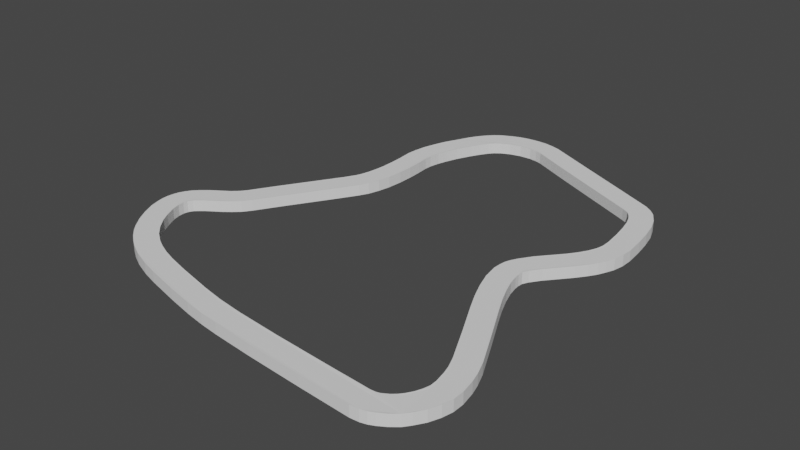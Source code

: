 # Source: barn_map.blend  (saved by Blender 3.1.7; exported with 4.5.12 LTS)
import bpy
from mathutils import Matrix  # noqa: F401  (used for matrix-valued properties, if any)

bpy.ops.wm.read_factory_settings(use_empty=True)
scene = bpy.context.scene
scene.name = 'Scene'

# ---- collections
col_collection = bpy.data.collections.new('Collection'); scene.collection.children.link(col_collection)

# ---- world
world_world = bpy.data.worlds.new('World'); scene.world = world_world
world_world.use_nodes = True; world_world.node_tree.nodes.clear()
_N = world_world.node_tree.nodes; _L = world_world.node_tree.links
n0 = _N.new('ShaderNodeOutputWorld'); n0.name = 'World Output'; n0.location = (300, 300)
n1 = _N.new('ShaderNodeBackground'); n1.name = 'Background'; n1.location = (10, 300)
n1.inputs[0].default_value = (0.05088, 0.05088, 0.05088, 1.0)
_L.new(n1.outputs[0], n0.inputs[0])
n0.is_active_output = True
world_world.color = (0.05088, 0.05088, 0.05088)
world_world.use_sun_shadow = False
world_world.sun_shadow_jitter_overblur = 0.0

# ---- meshes
me_plane = bpy.data.meshes.new('Plane')
me_plane.from_pydata([(-350.0, 198.7, -1.918e-05), (-325.2, 172.0, -0.01123), (-319.5, 184.8, -0.03327), (-377.3, 211.3, 0.0003064), (-357.6, 186.7, -2.115e-06), (-386.4, 199.4, -0.0007553), (-383.4, 213.1, -0.05848), (-382.4, 198.3, 6.773e-05), (-403.0, 213.1, -0.0002624), (-388.5, 213.9, 8.474e-08), (-393.3, 214.1, -0.0431), (-398.2, 213.8, -4.098e-08), (-391.3, 200.1, -0.0008663), (-386.0, 201.1, -0.07879), (-418.6, 207.0, 0.002001), (-407.8, 211.9, -1.167e-07), (-412.4, 210.2, -0.03924), (-405.5, 197.9, -0.000912), (-398.4, 199.7, -0.0007295), (-403.4, 200.0, -0.07878), (-429.7, 195.7, -0.0002014), (-416.8, 189.8, 0.0001495), (-436.7, 183.2, -0.1236), (-422.6, 204.0, -1.334e-07), (-426.3, 200.4, -0.03461), (-414.3, 192.7, -0.001146), (-411.1, 195.2, 1.155e-05), (-433.1, 190.2, 0.0002915), (-420.0, 184.8, -5.902e-05), (-440.8, 174.0, 0.000227), (-427.5, 169.6, 0.0003689), (-423.4, 178.5, -0.0003713), (-432.0, 155.9, -0.0006046), (-443.5, 166.3, -6.716e-05), (-445.8, 158.3, 0.0001595), (-430.0, 162.6, -3.596e-05), (-427.6, 173.5, -0.07876), (-446.7, 135.6, 0.0001409), (-447.1, 150.7, -0.05079), (-447.4, 144.2, 0.001033), (-433.4, 144.6, 0.0001871), (-433.2, 149.3, -0.0002164), (-432.4, 127.9, -1.929e-05), (-446.4, 127.6, -7.653e-05), (-432.8, 136.8, 0.0002484), (-434.8, 147.7, -0.07882), (-447.0, 112.7, 0.0), (-445.1, 121.3, -0.07887), (-446.5, 119.1, -0.0003005), (-432.5, 118.4, -0.0002315), (-447.9, 106.7, -0.0001866), (-449.2, 101.4, -0.0004115), (-434.8, 100.9, 6.24e-05), (-433.4, 108.6, -0.05557), (-439.8, 88.15, 7.037e-05), (-450.5, 97.85, 0.0001217), (-454.4, 90.82, -7.611e-05), (-437.0, 93.86, -0.05397), (-477.0, 54.8, 6.988e-05), (-447.3, 75.82, -1.296e-06), (-448.3, 98.65, -0.07874), (-485.8, 40.23, -0.0001323), (-464.8, 47.96, 7.557e-05), (-482.2, 23.42, 0.0002259), (-488.5, 36.73, 0.0001318), (-492.5, 32.99, -0.0003717), (-477.9, 27.51, -0.05145), (-474.2, 32.46, -4.866e-05), (-495.1, 14.31, 6.043e-05), (-503.3, 25.67, 7.633e-05), (-486.6, 20.02, 8.058e-05), (-487.7, 35.24, -0.07881), (-515.0, 11.74, 8.89e-08), (-501.8, 7.19, -0.0007762), (-511.2, 18.52, -1.334e-07), (-513.3, 15.28, -8.89e-08), (-500.2, 9.86, 1.334e-07), (-498.2, 11.79, -4.695e-05), (-507.9, 22.0, -0.04588), (-502.1, 0.7021, -0.0008916), (-503.5, 1.607, -0.07881), (-516.0, 7.85, -0.03867), (-516.3, 4.044, 0.0), (-516.1, 0.3474, 7.112e-07), (-515.5, -3.291, -0.03562), (-502.3, 4.545, -0.001102), (-501.8, 10.57, -0.07782), (-505.6, -24.75, -0.03779), (-513.7, -9.514, 0.0), (-509.8, -17.73, 7.205e-06), (-497.3, -11.35, -1.778e-07), (-500.6, -4.485, 7.328e-05), (-500.4, -31.61, 2.334e-06), (-494.0, -16.99, -0.0007429), (-498.7, -11.61, -0.07879), (-486.6, -44.06, 3.253e-06), (-482.4, -29.78, -0.0004049), (-496.3, -36.09, 5.873e-06), (-491.6, -40.29, -0.04557), (-488.6, -23.82, 0.0003151), (-487.7, -26.82, -0.07883), (-470.0, -37.52, -6.454e-05), (-481.4, -47.34, -0.04297), (-473.5, -51.41, -0.06193), (-475.3, -34.69, -0.0005554), (-462.5, -55.67, 0.0002236), (-463.0, -40.59, 3.731e-05), (-452.0, -58.79, 0.0002059), (-454.3, -43.55, 0.0003226), (-430.8, -64.12, -0.0001045), (-466.1, -41.4, -0.07866), (-414.1, -67.87, 0.0003201), (-440.6, -47.29, 4.527e-05), (-417.6, -52.8, 2.637e-05), (-389.6, -71.67, 1.93e-05), (-403.9, -55.53, 1.74e-05), (-363.9, -74.21, -7.768e-05), (-387.9, -57.77, 6.35e-06), (-329.2, -76.99, 1.226e-05), (-359.7, -60.54, -9.782e-05), (-401.6, -70.05, -0.06077), (-296.4, -79.31, 0.0001332), (-322.6, -63.43, 1.506e-05), (-396.8, -58.58, -0.07885), (-291.1, -78.85, -0.06143), (-293.6, -65.08, 0.0), (-296.5, -65.28, -0.0001766), (-275.2, -69.85, -0.1812), (-285.4, -60.23, 0.0), (-287.3, -77.89, -0.03217), (-283.9, -76.36, 0.0), (-279.4, -73.57, 1.006e-05), (-287.8, -62.31, -0.00105), (-291.5, -64.51, -0.000795), (-265.9, -53.96, -0.0001809), (-272.1, -66.16, -0.0002248), (-268.5, -60.47, -0.03856), (-281.0, -54.07, 1.703e-05), (-283.3, -57.74, -0.000663), (-283.8, -60.51, -0.07883), (-278.5, -41.94, -0.0001731), (-277.0, -47.98, -0.07827), (-264.5, -47.5, -0.03938), (-264.5, -40.62, 0.0004993), (-278.4, -46.13, -0.0004057), (-279.3, -49.88, -0.0007688), (-281.2, -29.66, -5.082e-05), (-266.1, -31.7, 8.66e-05), (-268.0, -25.21, -0.04835), (-279.8, -34.75, -0.000111), (-283.8, -23.12, -8.398e-05), (-271.2, -16.99, 5.096e-05), (-281.9, 4.771, 1.429e-05), (-280.1, -28.3, -0.07883), (-294.1, -2.109, -4.991e-05), (-291.3, 23.48, -9.042e-06), (-304.1, 17.65, -1.13e-05), (-300.0, 42.69, 0.0003533), (-296.3, 33.83, 4.971e-05), (-309.1, 28.09, 4.939e-05), (-302.6, 50.37, -0.0001424), (-313.1, 37.74, -0.05561), (-303.9, 62.45, -1.778e-07), (-317.4, 65.98, 1.778e-07), (-303.8, 56.22, -0.000314), (-304.1, 59.46, -0.0007335), (-318.0, 62.16, -0.05115), (-318.1, 57.45, 0.0008753), (-316.4, 47.8, -0.000285), (-301.5, 41.53, -0.07881), (-302.2, 66.07, -0.0005751), (-297.9, 72.13, -7.367e-05), (-316.1, 69.49, -7.112e-07), (-286.5, 85.49, 0.0004391), (-309.0, 80.75, 5.419e-05), (-305.2, 64.46, -0.07775), (-313.9, 73.78, -0.04651), (-281.8, 91.74, -2.424e-05), (-293.4, 99.63, 1.522e-05), (-297.3, 94.32, 0.0002389), (-273.2, 112.6, -0.0002043), (-278.9, 96.41, -0.0536), (-276.7, 100.9, 0.0001342), (-274.6, 106.1, -0.0369), (-288.0, 110.2, -8.89e-07), (-290.2, 105.0, -0.001013), (-291.1, 100.3, -0.07878), (-274.0, 131.4, -9.802e-05), (-287.0, 120.1, -0.0002729), (-285.6, 115.1, -0.07875), (-273.0, 119.8, -0.04263), (-287.1, 114.5, -7.673e-05), (-275.5, 141.9, 0.0001321), (-288.0, 130.6, 2.364e-05), (-277.6, 151.5, -0.04069), (-291.0, 147.3, -0.0001953), (-289.3, 139.5, 5.99e-06), (-288.0, 169.4, -0.05363), (-280.4, 159.0, -0.03142), (-284.4, 165.7, 0.001717), (-295.8, 157.5, -8.89e-07), (-294.2, 155.1, -0.0008392), (-292.7, 152.2, -5.334e-07), (-289.5, 148.6, -0.0785), (-292.6, 172.5, 0.0002036), (-297.3, 159.0, -0.0007076), (-327.5, 188.5, -0.02754), (-333.3, 175.7, -0.00786), (-301.2, 161.1, 5.808e-06), (-297.0, 160.5, -0.07883), (-357.6, 186.7, -6.959), (-325.2, 172.0, -6.971), (-350.0, 198.7, -6.959), (-319.5, 184.8, -6.993), (-383.4, 213.1, -7.018), (-386.0, 201.1, -7.038), (-377.3, 211.3, -6.959), (-382.4, 198.3, -6.959), (-386.4, 199.4, -6.96), (-398.2, 213.8, -6.959), (-403.0, 213.1, -6.96), (-391.3, 200.1, -6.96), (-393.3, 214.1, -7.002), (-388.5, 213.9, -6.959), (-398.4, 199.7, -6.96), (-403.4, 200.0, -7.038), (-407.8, 211.9, -6.959), (-412.4, 210.2, -6.999), (-411.1, 195.2, -6.959), (-405.5, 197.9, -6.96), (-436.7, 183.2, -7.083), (-426.3, 200.4, -6.994), (-429.7, 195.7, -6.96), (-416.8, 189.8, -6.959), (-418.6, 207.0, -6.957), (-422.6, 204.0, -6.959), (-414.3, 192.7, -6.96), (-420.0, 184.8, -6.959), (-427.6, 173.5, -7.038), (-433.1, 190.2, -6.959), (-423.4, 178.5, -6.96), (-440.8, 174.0, -6.959), (-430.0, 162.6, -6.959), (-427.5, 169.6, -6.959), (-434.8, 147.7, -7.038), (-432.0, 155.9, -6.96), (-443.5, 166.3, -6.959), (-445.8, 158.3, -6.959), (-447.1, 150.7, -7.01), (-447.4, 144.2, -6.958), (-446.7, 135.6, -6.959), (-433.2, 149.3, -6.96), (-432.8, 136.8, -6.959), (-433.4, 144.6, -6.959), (-433.4, 108.6, -7.015), (-432.4, 127.9, -6.959), (-446.4, 127.6, -6.959), (-445.1, 121.3, -7.038), (-446.5, 119.1, -6.96), (-447.0, 112.7, -6.959), (-432.5, 118.4, -6.96), (-448.3, 98.65, -7.038), (-447.9, 106.7, -6.96), (-449.2, 101.4, -6.96), (-437.0, 93.86, -7.013), (-434.8, 100.9, -6.959), (-450.5, 97.85, -6.959), (-454.4, 90.82, -6.959), (-439.8, 88.15, -6.959), (-447.3, 75.82, -6.959), (-477.0, 54.8, -6.959), (-464.8, 47.96, -6.959), (-487.7, 35.24, -7.038), (-477.9, 27.51, -7.011), (-485.8, 40.23, -6.959), (-474.2, 32.46, -6.959), (-482.2, 23.42, -6.959), (-488.5, 36.73, -6.959), (-492.5, 32.99, -6.96), (-501.8, 10.57, -7.037), (-495.1, 14.31, -6.959), (-486.6, 20.02, -6.959), (-503.3, 25.67, -6.959), (-507.9, 22.0, -7.005), (-513.3, 15.28, -6.959), (-515.0, 11.74, -6.959), (-498.2, 11.79, -6.959), (-511.2, 18.52, -6.959), (-501.8, 7.19, -6.96), (-500.2, 9.86, -6.959), (-516.0, 7.85, -6.998), (-503.5, 1.607, -7.038), (-502.1, 0.7021, -6.96), (-502.3, 4.545, -6.96), (-515.5, -3.291, -6.995), (-516.3, 4.044, -6.959), (-516.1, 0.3474, -6.959), (-509.8, -17.73, -6.959), (-505.6, -24.75, -6.997), (-500.6, -4.485, -6.959), (-498.7, -11.61, -7.038), (-513.7, -9.514, -6.959), (-494.0, -16.99, -6.96), (-497.3, -11.35, -6.959), (-500.4, -31.61, -6.959), (-488.6, -23.82, -6.959), (-491.6, -40.29, -7.005), (-487.7, -26.82, -7.038), (-486.6, -44.06, -6.959), (-481.4, -47.34, -7.002), (-496.3, -36.09, -6.959), (-482.4, -29.78, -6.96), (-466.1, -41.4, -7.038), (-470.0, -37.52, -6.959), (-475.3, -34.69, -6.96), (-473.5, -51.41, -7.021), (-463.0, -40.59, -6.959), (-454.3, -43.55, -6.959), (-462.5, -55.67, -6.959), (-452.0, -58.79, -6.959), (-440.6, -47.29, -6.959), (-430.8, -64.12, -6.959), (-401.6, -70.05, -7.02), (-396.8, -58.58, -7.038), (-414.1, -67.87, -6.959), (-417.6, -52.8, -6.959), (-403.9, -55.53, -6.959), (-387.9, -57.77, -6.959), (-389.6, -71.67, -6.959), (-363.9, -74.21, -6.959), (-359.7, -60.54, -6.959), (-329.2, -76.99, -6.959), (-322.6, -63.43, -6.959), (-291.1, -78.85, -7.021), (-296.4, -79.31, -6.959), (-296.5, -65.28, -6.96), (-275.2, -69.85, -7.141), (-293.6, -65.08, -6.959), (-291.5, -64.51, -6.96), (-287.3, -77.89, -6.992), (-283.9, -76.36, -6.959), (-279.4, -73.57, -6.959), (-285.4, -60.23, -6.959), (-287.8, -62.31, -6.96), (-283.8, -60.51, -7.038), (-283.3, -57.74, -6.96), (-272.1, -66.16, -6.96), (-268.5, -60.47, -6.998), (-279.3, -49.88, -6.96), (-281.0, -54.07, -6.959), (-277.0, -47.98, -7.038), (-278.5, -41.94, -6.96), (-264.5, -47.5, -6.999), (-265.9, -53.96, -6.96), (-264.5, -40.62, -6.959), (-278.4, -46.13, -6.96), (-279.8, -34.75, -6.959), (-268.0, -25.21, -7.008), (-280.1, -28.3, -7.038), (-266.1, -31.7, -6.959), (-281.2, -29.66, -6.959), (-283.8, -23.12, -6.959), (-271.2, -16.99, -6.959), (-294.1, -2.109, -6.959), (-281.9, 4.771, -6.959), (-301.5, 41.53, -7.038), (-313.1, 37.74, -7.015), (-291.3, 23.48, -6.959), (-304.1, 17.65, -6.959), (-296.3, 33.83, -6.959), (-300.0, 42.69, -6.959), (-309.1, 28.09, -6.959), (-302.6, 50.37, -6.959), (-304.1, 59.46, -6.96), (-303.9, 62.45, -6.959), (-303.8, 56.22, -6.96), (-317.4, 65.98, -6.959), (-318.0, 62.16, -7.01), (-318.1, 57.45, -6.958), (-316.4, 47.8, -6.96), (-305.2, 64.46, -7.037), (-316.1, 69.49, -6.959), (-302.2, 66.07, -6.96), (-297.9, 72.13, -6.959), (-313.9, 73.78, -7.006), (-286.5, 85.49, -6.959), (-297.3, 94.32, -6.959), (-309.0, 80.75, -6.959), (-278.9, 96.41, -7.013), (-291.1, 100.3, -7.038), (-281.8, 91.74, -6.959), (-290.2, 105.0, -6.96), (-293.4, 99.63, -6.959), (-274.6, 106.1, -6.996), (-273.2, 112.6, -6.96), (-276.7, 100.9, -6.959), (-287.1, 114.5, -6.959), (-288.0, 110.2, -6.959), (-273.0, 119.8, -7.002), (-285.6, 115.1, -7.038), (-274.0, 131.4, -6.959), (-287.0, 120.1, -6.96), (-288.0, 130.6, -6.959), (-289.5, 148.6, -7.038), (-275.5, 141.9, -6.959), (-289.3, 139.5, -6.959), (-277.6, 151.5, -7.0), (-291.0, 147.3, -6.96), (-292.7, 152.2, -6.959), (-280.4, 159.0, -6.991), (-297.3, 159.0, -6.96), (-295.8, 157.5, -6.959), (-294.2, 155.1, -6.96), (-288.0, 169.4, -7.013), (-297.0, 160.5, -7.038), (-284.4, 165.7, -6.958), (-292.6, 172.5, -6.959), (-301.2, 161.1, -6.959), (-327.5, 188.5, -6.987), (-333.3, 175.7, -6.967)], [], [(6, 13, 2), (3, 6, 0), (8, 10, 11), (10, 19, 13), (13, 12, 5), (16, 22, 19), (19, 17, 18), (24, 22, 16), (22, 21, 25), (36, 30, 31), (38, 36, 22), (45, 32, 36), (37, 38, 39), (45, 41, 32), (45, 40, 41), (53, 44, 45), (53, 42, 44), (46, 47, 48), (53, 49, 42), (60, 57, 53), (55, 60, 51), (57, 59, 54), (71, 66, 57), (56, 71, 60), (61, 71, 58), (64, 71, 61), (66, 70, 63), (75, 78, 74), (86, 77, 68), (86, 76, 77), (84, 80, 81), (80, 85, 86), (84, 94, 80), (87, 94, 84), (94, 90, 91), (87, 100, 94), (100, 99, 93), (102, 110, 100), (102, 100, 98), (110, 101, 104), (110, 108, 106), (103, 110, 102), (110, 106, 101), (120, 110, 103), (123, 112, 110), (116, 120, 114), (123, 122, 119), (118, 124, 120), (127, 126, 122), (127, 122, 123), (127, 125, 126), (139, 128, 132), (127, 133, 125), (135, 136, 127), (134, 142, 136), (141, 144, 145), (152, 148, 151), (161, 154, 153), (155, 169, 152), (157, 169, 158), (158, 169, 155), (162, 175, 165), (165, 175, 164), (175, 176, 166), (166, 172, 163), (166, 176, 172), (177, 181, 173), (190, 189, 183), (183, 189, 186), (190, 203, 189), (203, 196, 193), (203, 195, 196), (209, 205, 200), (199, 197, 198), (203, 202, 195), (206, 209, 197), (2, 13, 1), (13, 4, 1), (0, 6, 2), (13, 7, 4), (13, 5, 7), (6, 10, 13), (6, 9, 10), (26, 17, 19, 22), (16, 10, 8, 15), (10, 16, 19), (16, 14, 23, 24), (21, 22, 36, 28), (22, 25, 26), (20, 22, 24), (20, 27, 22), (47, 38, 37, 43), (36, 31, 28), (36, 35, 30), (38, 45, 36), (29, 33, 22), (33, 38, 22), (33, 34, 38), (36, 32, 35), (45, 44, 40), (38, 53, 45), (38, 47, 53), (60, 47, 46, 50), (43, 48, 47), (47, 60, 53), (62, 59, 57, 66), (50, 51, 60), (53, 57, 52), (55, 56, 60), (60, 71, 57), (56, 58, 71), (86, 66, 71, 78), (66, 67, 62), (64, 65, 71), (78, 71, 65, 69), (68, 70, 66, 86), (81, 78, 75, 72), (81, 82, 83, 84), (78, 81, 86), (86, 73, 76), (81, 80, 86), (84, 88, 89, 87), (86, 85, 73), (80, 79, 85), (94, 93, 90), (91, 79, 80, 94), (103, 107, 109, 120), (87, 98, 100), (87, 92, 98), (94, 100, 93), (100, 110, 96), (98, 95, 102), (92, 97, 98), (100, 96, 99), (18, 12, 13, 19), (110, 104, 96), (105, 107, 103), (110, 112, 108), (120, 123, 110), (129, 130, 131, 127), (109, 111, 120), (123, 113, 112), (123, 115, 113), (123, 117, 115), (123, 119, 117), (116, 118, 120), (120, 124, 123), (124, 127, 123), (118, 121, 124), (124, 129, 127), (141, 139, 127, 136), (127, 132, 133), (127, 139, 132), (141, 145, 137), (137, 138, 139, 141), (139, 138, 128), (141, 142, 148, 153), (136, 142, 141), (141, 140, 144), (142, 143, 147, 148), (140, 141, 153, 149), (153, 148, 169, 161), (153, 146, 149), (153, 150, 146), (161, 169, 175, 166), (152, 169, 148), (153, 154, 150), (161, 156, 154), (161, 159, 156), (157, 160, 169), (168, 161, 166, 167), (160, 164, 169), (164, 175, 169), (186, 176, 175, 181), (162, 170, 175), (170, 171, 175), (181, 175, 171, 173), (179, 174, 176, 186), (184, 185, 186, 189), (186, 185, 178), (186, 178, 179), (189, 191, 184), (180, 190, 183), (181, 183, 186), (181, 182, 183), (194, 190, 187, 192), (189, 188, 191), (190, 194, 203), (193, 188, 189, 203), (209, 203, 198, 197), (194, 198, 203), (200, 201, 203, 209), (203, 201, 202), (209, 208, 205), (204, 206, 197), (206, 207, 209), (209, 207, 208), (214, 213, 215), (216, 212, 214), (220, 219, 222), (222, 215, 225), (215, 218, 221), (227, 225, 230), (225, 224, 229), (231, 227, 230), (230, 236, 233), (238, 240, 243), (248, 230, 238), (244, 238, 245), (250, 249, 248), (244, 245, 251), (244, 251, 253), (254, 244, 252), (254, 252, 255), (259, 258, 257), (254, 255, 260), (261, 254, 264), (266, 263, 261), (264, 268, 269), (272, 264, 273), (267, 261, 272), (274, 270, 272), (277, 274, 272), (273, 276, 281), (284, 287, 283), (279, 280, 286), (279, 286, 289), (294, 290, 291), (291, 279, 293), (294, 291, 300), (298, 294, 300), (300, 299, 303), (298, 300, 307), (307, 302, 305), (309, 307, 312), (309, 306, 307), (312, 314, 313), (312, 316, 317), (315, 309, 312), (312, 313, 316), (322, 315, 312), (323, 312, 320), (329, 328, 322), (323, 330, 332), (331, 322, 333), (336, 332, 335), (336, 323, 332), (336, 335, 337), (344, 343, 342), (336, 337, 338), (346, 336, 347), (353, 347, 352), (350, 348, 355), (364, 362, 357), (366, 358, 363), (367, 364, 365), (370, 369, 365), (369, 367, 365), (374, 373, 380), (373, 375, 380), (380, 377, 384), (377, 376, 381), (377, 381, 384), (390, 385, 388), (398, 393, 399), (393, 389, 399), (398, 399, 403), (403, 402, 405), (403, 405, 407), (414, 411, 410), (415, 409, 413), (403, 407, 408), (418, 413, 414), (213, 211, 215), (215, 211, 210), (212, 213, 214), (215, 210, 217), (215, 217, 218), (214, 215, 222), (214, 222, 223), (228, 230, 225, 229), (227, 226, 220, 222), (222, 225, 227), (227, 231, 235, 234), (233, 237, 238, 230), (230, 228, 236), (232, 231, 230), (232, 230, 239), (257, 256, 250, 248), (238, 237, 240), (238, 243, 242), (248, 238, 244), (241, 230, 246), (246, 230, 248), (246, 248, 247), (238, 242, 245), (244, 253, 252), (248, 244, 254), (248, 254, 257), (261, 262, 259, 257), (256, 257, 258), (257, 254, 261), (271, 273, 264, 269), (262, 261, 263), (254, 265, 264), (266, 261, 267), (261, 264, 272), (267, 272, 270), (279, 283, 272, 273), (273, 271, 275), (277, 272, 278), (283, 282, 278, 272), (280, 279, 273, 281), (290, 285, 284, 283), (290, 294, 296, 295), (283, 279, 290), (279, 289, 288), (290, 279, 291), (294, 298, 297, 301), (279, 288, 293), (291, 293, 292), (300, 303, 302), (299, 300, 291, 292), (315, 322, 321, 319), (298, 307, 306), (298, 306, 304), (300, 302, 307), (307, 311, 312), (306, 309, 308), (304, 306, 310), (307, 305, 311), (224, 225, 215, 221), (312, 311, 314), (318, 315, 319), (312, 317, 320), (322, 312, 323), (339, 336, 341, 340), (321, 322, 324), (323, 320, 325), (323, 325, 326), (323, 326, 327), (323, 327, 330), (329, 322, 331), (322, 323, 333), (333, 323, 336), (331, 333, 334), (333, 336, 339), (350, 347, 336, 344), (336, 338, 343), (336, 343, 344), (350, 349, 348), (349, 350, 344, 345), (344, 342, 345), (350, 358, 357, 352), (347, 350, 352), (350, 355, 351), (352, 357, 359, 354), (351, 356, 358, 350), (358, 366, 365, 357), (358, 356, 360), (358, 360, 361), (366, 377, 380, 365), (364, 357, 365), (358, 361, 363), (366, 363, 368), (366, 368, 371), (370, 365, 372), (379, 378, 377, 366), (372, 365, 375), (375, 365, 380), (389, 388, 380, 384), (374, 380, 382), (382, 380, 383), (388, 385, 383, 380), (386, 389, 384, 387), (397, 399, 389, 391), (389, 392, 391), (389, 386, 392), (399, 397, 396), (394, 393, 398), (388, 389, 393), (388, 393, 395), (406, 404, 400, 398), (399, 396, 401), (398, 403, 406), (402, 403, 399, 401), (414, 413, 409, 403), (406, 403, 409), (411, 414, 403, 412), (403, 408, 412), (414, 410, 417), (416, 413, 418), (418, 414, 419), (414, 417, 419), (85, 293, 288, 73), (191, 396, 397, 184), (147, 359, 357, 148), (143, 354, 359, 147), (48, 258, 259, 46), (184, 397, 391, 185), (8, 220, 226, 15), (72, 285, 290, 81), (146, 360, 356, 149), (49, 260, 255, 42), (15, 226, 227, 16), (81, 290, 295, 82), (150, 361, 360, 146), (26, 228, 229, 17), (82, 295, 296, 83), (148, 357, 362, 151), (43, 256, 258, 48), (109, 321, 324, 111), (17, 229, 224, 18), (83, 296, 294, 84), (154, 363, 361, 150), (113, 325, 320, 112), (79, 292, 293, 85), (151, 362, 364, 152), (115, 326, 325, 113), (182, 395, 393, 183), (46, 259, 262, 50), (117, 327, 326, 115), (50, 262, 263, 51), (114, 328, 329, 116), (190, 398, 400, 187), (57, 264, 265, 52), (53, 254, 260, 49), (52, 265, 254, 53), (119, 330, 327, 117), (24, 231, 232, 20), (89, 297, 298, 87), (116, 329, 331, 118), (188, 401, 396, 191), (91, 299, 292, 79), (122, 332, 330, 119), (193, 402, 401, 188), (152, 364, 367, 155), (14, 234, 235, 23), (88, 301, 297, 89), (156, 368, 363, 154), (187, 400, 404, 192), (23, 235, 231, 24), (177, 390, 388, 181), (93, 302, 303, 90), (158, 369, 370, 157), (51, 263, 266, 55), (196, 405, 402, 193), (21, 233, 236, 25), (90, 303, 299, 91), (159, 371, 368, 156), (55, 266, 267, 56), (118, 331, 334, 121), (25, 236, 228, 26), (155, 367, 369, 158), (54, 268, 264, 57), (126, 335, 332, 122), (161, 366, 371, 159), (59, 269, 268, 54), (84, 294, 301, 88), (157, 370, 372, 160), (69, 282, 283, 78), (56, 267, 270, 58), (195, 407, 405, 196), (180, 394, 398, 190), (62, 271, 269, 59), (28, 237, 233, 21), (87, 298, 304, 92), (165, 373, 374, 162), (202, 408, 407, 195), (192, 404, 406, 194), (99, 305, 302, 93), (160, 372, 375, 164), (125, 337, 335, 126), (194, 406, 409, 198), (20, 232, 239, 27), (164, 375, 373, 165), (205, 410, 411, 200), (31, 240, 237, 28), (163, 376, 377, 166), (133, 338, 337, 125), (200, 411, 412, 201), (27, 239, 230, 22), (199, 415, 413, 197), (166, 377, 378, 167), (58, 270, 274, 61), (124, 333, 339, 129), (201, 412, 408, 202), (22, 230, 241, 29), (167, 378, 379, 168), (67, 275, 271, 62), (129, 339, 340, 130), (35, 242, 243, 30), (130, 340, 341, 131), (30, 243, 240, 31), (98, 306, 308, 95), (63, 276, 273, 66), (128, 342, 343, 132), (95, 308, 309, 102), (61, 274, 277, 64), (132, 343, 338, 133), (198, 409, 415, 199), (92, 304, 310, 97), (64, 277, 278, 65), (29, 241, 246, 33), (96, 311, 305, 99), (66, 273, 275, 67), (33, 246, 247, 34), (138, 345, 342, 128), (32, 245, 242, 35), (168, 379, 366, 161), (111, 324, 322, 120), (127, 336, 346, 135), (197, 413, 416, 204), (172, 381, 376, 163), (70, 281, 276, 63), (135, 346, 347, 136), (208, 417, 410, 205), (162, 374, 382, 170), (4, 210, 211, 1), (65, 278, 282, 69), (145, 348, 349, 137), (97, 310, 306, 98), (170, 382, 383, 171), (2, 213, 212, 0), (120, 322, 328, 114), (68, 280, 281, 70), (137, 349, 345, 138), (204, 416, 418, 206), (34, 247, 248, 38), (176, 384, 381, 172), (206, 418, 419, 207), (104, 314, 311, 96), (207, 419, 417, 208), (39, 249, 250, 37), (101, 313, 314, 104), (0, 212, 216, 3), (41, 251, 245, 32), (102, 309, 315, 103), (7, 217, 210, 4), (1, 211, 213, 2), (171, 383, 385, 173), (75, 284, 285, 72), (44, 252, 253, 40), (106, 316, 313, 101), (179, 386, 387, 174), (5, 218, 217, 7), (121, 334, 333, 124), (77, 286, 280, 68), (40, 253, 251, 41), (108, 317, 316, 106), (11, 219, 220, 8), (74, 287, 284, 75), (134, 353, 352, 142), (3, 216, 214, 6), (38, 248, 249, 39), (12, 221, 218, 5), (131, 341, 336, 127), (73, 288, 289, 76), (142, 352, 354, 143), (103, 315, 318, 105), (76, 289, 286, 77), (140, 351, 355, 144), (174, 387, 384, 176), (6, 214, 223, 9), (144, 355, 348, 145), (37, 250, 256, 43), (105, 318, 319, 107), (173, 385, 390, 177), (9, 223, 222, 10), (78, 283, 287, 74), (42, 255, 252, 44), (112, 320, 317, 108), (185, 391, 392, 178), (18, 224, 221, 12), (178, 392, 386, 179), (149, 356, 351, 140), (16, 227, 234, 14), (107, 319, 321, 109), (183, 393, 394, 180), (136, 347, 353, 134), (181, 388, 395, 182), (10, 222, 219, 11)])
_uv = me_plane.uv_layers.new(name='UVMap')
_uv.uv.foreach_set('vector', [0.9, 0.3333, 0.5962, 0.6667, 0.229, 0.3333, 0.8518, 0.0, 0.7632, 0.3333, 0.09051, 0.0, 1.0, 0.0, 0.4963, 0.0001557, 0.8, 0.0, 0.4963, 0.0001557, 0.9151, 0.6667, 0.2696, 0.6667, 0.2696, 0.6667, 0.3308, 1.0, 0.0, 1.0, 0.6959, 0.0002759, 1.0, 0.6667, 0.3961, 0.6667, 0.3961, 0.6667, 0.5665, 1.0, 0.09275, 1.0, 0.6959, -1.69e-05, 0.4714, 0.6667, 0.1157, 0.3333, 0.4714, 0.6667, 0.8534, 1.0, 0.5034, 1.0, 0.4938, 0.6667, 0.6266, 1.0, 0.0281, 1.0, 0.723, 0.3333, 0.2753, 0.6667, 0.1906, 0.3333, 0.9003, 0.6667, 0.7254, 1.0, 0.2753, 0.6667, 1.0, 0.0, 0.2788, 0.0008481, 0.6775, 0.0, 0.4286, 0.6667, 0.2673, 1.0, 0.0, 1.0, 0.4286, 0.6667, 0.6731, 1.0, 0.2673, 1.0, 0.8033, 0.6667, 0.2572, 1.0, 0.09568, 0.6667, 0.8033, 0.6667, 0.8629, 1.0, 0.2572, 1.0, 1.0, 0.0, 0.4073, 0.3333, 0.5123, 0.0, 0.9973, 0.9977, 0.5139, 1.0, 0.0, 1.0, 0.863, 0.3333, 0.9997, 0.9985, 0.1727, 0.9989, 0.2474, 0.0, 0.3158, 0.3333, 0.0, 0.0, 0.06973, 0.6667, 0.5191, 1.0, 0.0, 1.0, 0.865, 0.3333, 0.9171, 0.6667, 0.15, 0.6667, 0.2911, 0.0, 0.865, 0.3333, 0.1, 0.3333, 0.9963, 0.0, 1.023, 0.3333, 0.2455, 0.0, 0.5467, 0.0, 0.5177, 0.3333, 0.1669, 0.0, 0.09838, 0.6667, 0.2495, 1.0, 0.0, 1.0, 0.8, 0.0, 0.3314, 0.0009352, 0.6, 0.0, 0.6643, 0.6667, 0.3321, 1.0, 0.0, 1.0, 0.6643, 0.6667, 0.6, 1.0, 0.3321, 1.0, 0.8115, 0.000255, 0.6026, 0.6667, 0.2, 9.939e-05, 0.6026, 0.6667, 0.3052, 1.0, 0.04915, 0.6667, 0.002569, 0.00439, 0.6688, 0.6667, 0.0, 0.6667, 0.9168, 0.2562, 0.6688, 0.6667, 0.002569, 0.00439, 0.6688, 0.6667, 0.8, 1.0, 0.1954, 1.0, 0.3424, -0.0002809, 0.8524, 0.6667, 0.2369, 0.6667, 0.8524, 0.6667, 0.8713, 1.0, 0.3213, 1.0, 0.9378, 0.3333, 1.0, 0.6667, 0.3466, 0.6667, 0.9378, 0.3333, 0.3466, 0.6667, 0.6724, 3.192e-05, 0.5658, 0.6667, 0.8649, 1.0, 0.3932, 1.0, 0.4205, 0.6667, 1.0, 1.0, 0.4534, 1.0, 0.1278, -4.471e-05, 0.4205, 0.6667, 0.1424, 0.3333, 0.4205, 0.6667, 0.4534, 1.0, 0.0, 1.0, 0.8613, 0.3333, 0.03727, 0.6667, 0.003739, 0.3333, 0.8838, 0.6667, 0.2766, 1.0, 0.03727, 0.6667, 1.0, 0.0, 0.1395, 0.3333, 0.1995, 0.0, 0.4327, 0.6667, 1.0, 1.0, 0.166, 1.0, 0.4402, 0.0, 0.7209, 0.3333, 0.05462, 0.3333, 0.9125, 0.6667, 1.0, 1.0, 0.3466, 1.0, 0.9125, 0.6667, 0.3466, 1.0, 0.25, 0.6667, 0.9003, 0.6667, 1.0, 1.0, 0.7128, 1.0, 0.9307, 0.6667, 1.0, 1.0, 0.6957, 1.0, 1.006, -0.005479, 0.2553, 1.0, 0.0, 1.0, 0.2975, 0.0, 0.6954, 7.11e-05, 5.492e-05, 0.0001399, 0.1066, 0.0, 0.484, 8.993e-05, 0.1076, 0.3333, 0.4154, 0.6667, 0.4731, 1.0, 0.1071, 1.0, 0.875, 0.0, 0.1402, 0.3333, 0.1066, 0.0, 0.9185, 0.6667, 0.4472, 1.0, 0.08242, 0.6667, 1.112, 0.0, 1.009, 0.3333, 0.2463, 0.0, 1.0, 0.0, 0.7719, 0.3333, 0.5208, 0.0, 0.5208, 0.0, 0.7719, 0.3333, 0.0, 0.0, 1.0, 0.0, 0.7962, 0.3333, 0.6593, 0.0, 0.6593, 0.0, 0.7962, 0.3333, 0.3519, 0.0, 0.2235, 0.3333, 0.475, 1.0, 0.04563, 0.6667, 0.04563, 0.6667, 0.2, 1.0, 0.0, 1.0, 0.04563, 0.6667, 0.475, 1.0, 0.2, 1.0, 0.7971, 0.0, 1.0, -9.445e-05, 0.2898, 0.0, 1.0, 0.3333, 0.9627, 0.6667, 0.8, -6.414e-06, 0.8, -6.414e-06, 0.9627, 0.6667, 0.3182, 0.6667, 0.4052, 0.3333, 0.7868, 0.6667, 0.0, 0.6667, 0.7868, 0.6667, 0.888, 1.0, 0.4727, 1.0, 0.622, 0.6667, 0.7738, 1.0, 0.1771, 1.0, 0.949, 0.6667, 1.0, 1.0, 0.8, 1.0, 0.7299, 0.0, 1.0, 0.0001272, 0.2871, -5.125e-05, 0.2869, 0.6667, 0.2, 1.0, 0.0, 1.0, 0.5768, 0.3333, 0.3163, 0.6667, 0.0, 0.3333, -1.183e-06, 3.437e-05, 0.625, 0.6667, -8.106e-07, 1.0, 0.625, 0.6667, 1.006, 1.0, -8.106e-07, 1.0, 0.6146, 0.0, 0.9, 0.3333, 0.229, 0.3333, 0.5163, 0.6667, 0.9089, 1.0, 0.1049, 1.0, 0.7674, 0.6667, 0.8961, 1.0, 0.5222, 1.0, 0.0, 0.0009512, 0.4963, 0.0001557, 0.2696, 0.6667, 0.0, 0.0009512, 0.2, 0.0, 0.4963, 0.0001557, 1.0, 1.0, 0.5665, 1.0, 0.3961, 0.6667, 1.0, 0.6667, 0.6959, 0.0002759, 0.09563, 0.3333, 0.09564, 0.0, 0.4, 0.0, 0.09563, 0.3333, 0.6959, 0.0002759, 0.3961, 0.6667, 0.1157, 0.3333, 0.1162, 0.0, 0.4, 0.0, 0.6959, -1.69e-05, 0.0, 1.0, 0.8078, -0.002055, 0.7016, 0.6667, 0.3352, 1.0, 0.4714, 0.6667, 0.5034, 1.0, 0.1207, 1.0, 0.0508, 0.0, 0.8078, -0.002055, 0.0, 0.3333, 0.0508, 0.0, 0.4719, 0.0, 0.8078, -0.002055, 0.8374, 0.3333, 0.2691, 0.3333, 0.2723, 0.0, 0.8684, 0.0, 0.7016, 0.6667, 0.8668, 1.0, 0.3352, 1.0, 0.4938, 0.6667, 1.0, 1.0, 0.6266, 1.0, 0.723, 0.3333, 0.9003, 0.6667, 0.2753, 0.6667, 0.0, 0.0, 0.2382, 0.0, 0.1906, 0.3333, 0.2382, 0.0, 0.723, 0.3333, 0.1906, 0.3333, 0.2382, 0.0, 0.7893, 0.0, 0.723, 0.3333, 0.2753, 0.6667, 0.7254, 1.0, 0.1923, 1.0, 0.4286, 0.6667, 1.0, 1.0, 0.6731, 1.0, 0.2691, 0.3333, 0.8033, 0.6667, 0.09568, 0.6667, 0.2691, 0.3333, 0.8374, 0.3333, 0.8033, 0.6667, 0.863, 0.3333, 0.0, 0.3333, 0.0, 0.0, 0.4787, 0.0, 0.0, 0.0, 0.5123, 0.0, 0.4073, 0.3333, 0.0, 0.3333, 0.863, 0.3333, 0.1727, 0.9989, 0.9341, 1.0, 0.1823, 1.0, 0.15, 0.6667, 0.9171, 0.6667, 0.4787, 0.0, 0.9268, 0.0, 0.863, 0.3333, 0.1727, 0.9989, 0.9997, 0.9985, 0.6782, 1.0, 0.2474, 0.0, 0.6548, 0.0, 0.3158, 0.3333, 0.1, 0.3333, 0.865, 0.3333, 0.15, 0.6667, 0.2911, 0.0, 0.9885, 0.0, 0.865, 0.3333, 0.9845, 0.6667, 0.09838, 0.6667, 0.08176, 0.3333, 0.9685, 0.3333, 1.005, 0.6667, 1.005, 1.0, 0.2738, 1.0, 0.5467, 0.0, 0.8974, 0.0, 0.5177, 0.3333, 0.9685, 0.3333, 0.08176, 0.3333, 0.08752, 0.0, 0.9737, 0.0, 0.9824, 1.0, 0.2495, 1.0, 0.09838, 0.6667, 0.9845, 0.6667, 1.0, 0.3333, 0.3314, 0.0009352, 0.8, 0.0, 1.0, 0.0, 0.2, 9.939e-05, 0.4, 0.0, 0.6, 0.0, 0.8115, 0.000255, 0.3314, 0.0009352, 1.0, 0.3333, 0.6643, 0.6667, 0.6643, 0.6667, 0.9769, 1.0, 0.6, 1.0, 0.2, 9.939e-05, 0.6026, 0.6667, 0.04915, 0.6667, 0.002569, 0.00439, 0.2, 0.0, 0.7886, 0.0, 0.9168, 0.2562, 0.04915, 0.6667, 0.3052, 1.0, 0.0, 1.0, 0.6026, 0.6667, 0.7104, 1.0, 0.3052, 1.0, 0.6688, 0.6667, 1.0, 1.0, 0.8, 1.0, 0.1954, 1.0, 0.0, 1.0, 0.0, 0.6667, 0.6688, 0.6667, 0.003739, 0.3333, 0.003077, 0.0, 0.9075, 0.0, 0.8613, 0.3333, 0.3424, -0.0002809, 0.8608, 0.3333, 0.8524, 0.6667, 0.3424, -0.0002809, 0.877, 0.0, 0.8608, 0.3333, 0.2369, 0.6667, 0.8524, 0.6667, 0.3213, 1.0, 0.3466, 0.6667, 1.0, 0.6667, 0.7044, 1.0, 0.6724, 3.192e-05, 1.0, 0.0, 0.9378, 0.3333, 0.0, 0.0, 0.2705, 0.0, 0.6724, 3.192e-05, 0.3466, 0.6667, 0.7044, 1.0, 0.08551, 1.0, 0.8957, 1.0, 0.3308, 1.0, 0.2696, 0.6667, 0.9151, 0.6667, 0.5658, 0.6667, 0.3932, 1.0, 0.0, 1.0, 0.001208, 0.0, 0.608, 0.0, 0.2425, 0.3333, 0.2879, 0.6667, 0.8656, 1.0, 0.1438, 1.0, 0.8613, 0.3333, 0.8838, 0.6667, 0.03727, 0.6667, 0.2, -2.044e-05, 0.4, 0.0, 0.6933, 0.0, 1.006, -0.005479, 0.3551, 0.0, 0.8798, 0.0, 0.5466, 0.3333, 0.7067, 0.6667, 0.7249, 1.0, 0.1958, 1.0, 0.6526, 0.6667, 0.8088, 1.0, 0.06978, 1.0, 0.5132, 0.6667, 0.808, 1.0, 0.2438, 1.0, 0.2736, 0.6667, 1.0, 1.0, 0.1989, 1.0, -0.0009467, 0.0, 0.7515, 0.0, 0.39, 0.3333, 0.05462, 0.3333, 0.7209, 0.3333, 0.43, 0.6667, 0.5168, 0.3333, 0.9125, 0.6667, 0.25, 0.6667, 0.3448, 0.0, 0.9997, 0.0, 0.5168, 0.3333, 0.0, -0.0002379, 0.2, -2.044e-05, 1.006, -0.005479, 0.8476, 0.6667, 0.1172, 0.6667, 5.492e-05, 0.0001399, 0.6954, 7.11e-05, 1.006, -0.005479, 0.6957, 1.0, 0.2553, 1.0, 1.006, -0.005479, 0.9307, 0.6667, 0.6957, 1.0, 0.8476, 0.6667, 1.0, 1.0, 0.6928, 1.0, 0.6928, 1.0, 0.2977, 1.0, 0.1172, 0.6667, 0.8476, 0.6667, 0.1172, 0.6667, 0.2977, 1.0, 0.0, 1.0, 0.0, 0.6667, 0.0, 0.3333, 0.7998, 0.0005911, 0.7818, 0.6667, 0.1076, 0.3333, 0.484, 8.993e-05, 0.4154, 0.6667, 0.4154, 0.6667, 0.8765, 1.0, 0.4731, 1.0, 0.0, 0.3333, 0.0, 0.0, 0.457, 0.0, 0.7998, 0.0005911, 0.0, 1.0, 0.0, 0.6667, 0.7818, 0.6667, 0.4656, 1.0, 0.08242, 0.6667, 0.1402, 0.3333, 0.9591, 0.3333, 0.9185, 0.6667, 0.7818, 0.6667, 0.8906, 1.0, 0.4656, 1.0, 0.3176, 0.6667, 0.439, 1.0, 0.0, 1.0, 0.05286, 0.6667, 0.07045, 0.3333, 0.7962, 0.3333, 0.8001, 0.999, 0.875, 0.0, 0.9591, 0.3333, 0.1402, 0.3333, 0.08242, 0.6667, 0.4472, 1.0, 0.0, 1.0, 0.4999, 0.6667, 0.7128, 1.0, 0.0, 1.0, 0.786, 0.8135, 0.522, 1.0, 0.0, 1.0, 0.2404, 0.0, 0.8679, 0.0, 0.6877, 0.3333, 0.06843, 1.0, 0.05286, 0.6667, 0.8001, 0.999, 0.544, 1.0, 0.0, 0.0, 0.3519, 0.0, 0.07045, 0.3333, 0.3519, 0.0, 0.7962, 0.3333, 0.07045, 0.3333, 0.9696, 0.6667, 0.101, 0.6667, 0.08644, 0.3333, 0.9624, 0.3333, 0.0, 0.0, 0.4038, 0.0, 0.2235, 0.3333, 0.4038, 0.0, 0.8959, 0.0, 0.2235, 0.3333, 0.9624, 0.3333, 0.08644, 0.3333, 0.08987, 0.0, 0.9672, 0.0, 0.9589, 1.0, 0.09297, 1.0, 0.101, 0.6667, 0.9696, 0.6667, 0.8, 1.0, 0.3174, 1.0, 0.3182, 0.6667, 0.9627, 0.6667, 0.7718, 0.6667, 1.0, 1.0, 0.8027, 1.0, 0.7718, 0.6667, 0.8027, 1.0, 0.3021, 1.0, 0.9627, 0.6667, 1.0, 1.0, 0.8, 1.0, 1.0, 0.0, 1.0, 0.3333, 0.8, -6.414e-06, 0.1478, -2.464e-05, 0.8, -6.414e-06, 0.3182, 0.6667, 0.1478, -2.464e-05, 0.4604, 0.0, 0.8, -6.414e-06, 0.8743, 0.3333, 0.4052, 0.3333, 0.4183, 0.0, 0.8917, 0.0, 0.3235, 0.6667, 0.6825, 1.0, 0.2048, 1.0, 0.4052, 0.3333, 0.8743, 0.3333, 0.7868, 0.6667, 0.4727, 1.0, 0.0, 1.0, 0.0, 0.6667, 0.7868, 0.6667, 0.949, 0.6667, 0.2869, 0.6667, 0.2871, -5.125e-05, 1.0, 0.0001272, 0.0, 0.1901, 0.2871, -5.125e-05, 0.2869, 0.6667, 0.8, 1.0, 0.5082, 1.0, 0.2869, 0.6667, 0.949, 0.6667, 0.2869, 0.6667, 0.5082, 1.0, 0.2, 1.0, 0.132, 0.6667, 0.4362, 1.0, 0.0436, 1.0, 0.02576, 0.0, 0.5768, 0.3333, 0.0, 0.3333, 1.0, 5.365e-05, 1.0, 1.0, 0.375, 0.6667, 0.375, 0.6667, 1.0, 1.0, 0.1979, 1.0, 0.9, 0.3333, 0.229, 0.3333, 0.5962, 0.6667, 0.8518, 0.0, 0.09051, 0.0, 0.7632, 0.3333, 1.0, 0.0, 0.8, 0.0, 0.4963, 0.0001557, 0.4963, 0.0001557, 0.2696, 0.6667, 0.9151, 0.6667, 0.2696, 0.6667, 0.0, 1.0, 0.3308, 1.0, 0.6959, 0.0002759, 0.3961, 0.6667, 1.0, 0.6667, 0.3961, 0.6667, 0.09275, 1.0, 0.5665, 1.0, 0.6959, -1.69e-05, 0.1157, 0.3333, 0.4714, 0.6667, 0.4714, 0.6667, 0.5034, 1.0, 0.8534, 1.0, 0.4938, 0.6667, 0.0281, 1.0, 0.6266, 1.0, 0.723, 0.3333, 0.1906, 0.3333, 0.2753, 0.6667, 0.9003, 0.6667, 0.2753, 0.6667, 0.7254, 1.0, 1.0, 0.0, 0.6775, 0.0, 0.2788, 0.0008481, 0.4286, 0.6667, 0.0, 1.0, 0.2673, 1.0, 0.4286, 0.6667, 0.2673, 1.0, 0.6731, 1.0, 0.8033, 0.6667, 0.09568, 0.6667, 0.2572, 1.0, 0.8033, 0.6667, 0.2572, 1.0, 0.8629, 1.0, 1.0, 0.0, 0.5123, 0.0, 0.4073, 0.3333, 0.9973, 0.9977, 0.0, 1.0, 0.5139, 1.0, 0.863, 0.3333, 0.1727, 0.9989, 0.9997, 0.9985, 0.2474, 0.0, 0.0, 0.0, 0.3158, 0.3333, 0.06973, 0.6667, 0.0, 1.0, 0.5191, 1.0, 0.865, 0.3333, 0.15, 0.6667, 0.9171, 0.6667, 0.2911, 0.0, 0.1, 0.3333, 0.865, 0.3333, 0.9963, 0.0, 0.2455, 0.0, 1.023, 0.3333, 0.5467, 0.0, 0.1669, 0.0, 0.5177, 0.3333, 0.09838, 0.6667, 0.0, 1.0, 0.2495, 1.0, 0.8, 0.0, 0.6, 0.0, 0.3314, 0.0009352, 0.6643, 0.6667, 0.0, 1.0, 0.3321, 1.0, 0.6643, 0.6667, 0.3321, 1.0, 0.6, 1.0, 0.8115, 0.000255, 0.2, 9.939e-05, 0.6026, 0.6667, 0.6026, 0.6667, 0.04915, 0.6667, 0.3052, 1.0, 0.002569, 0.00439, 0.0, 0.6667, 0.6688, 0.6667, 0.9168, 0.2562, 0.002569, 0.00439, 0.6688, 0.6667, 0.6688, 0.6667, 0.1954, 1.0, 0.8, 1.0, 0.3424, -0.0002809, 0.2369, 0.6667, 0.8524, 0.6667, 0.8524, 0.6667, 0.3213, 1.0, 0.8713, 1.0, 0.9378, 0.3333, 0.3466, 0.6667, 1.0, 0.6667, 0.9378, 0.3333, 0.6724, 3.192e-05, 0.3466, 0.6667, 0.5658, 0.6667, 0.3932, 1.0, 0.8649, 1.0, 0.4205, 0.6667, 0.4534, 1.0, 1.0, 1.0, 0.1278, -4.471e-05, 0.1424, 0.3333, 0.4205, 0.6667, 0.4205, 0.6667, 0.0, 1.0, 0.4534, 1.0, 0.8613, 0.3333, 0.003739, 0.3333, 0.03727, 0.6667, 0.8838, 0.6667, 0.03727, 0.6667, 0.2766, 1.0, 1.0, 0.0, 0.1995, 0.0, 0.1395, 0.3333, 0.4327, 0.6667, 0.166, 1.0, 1.0, 1.0, 0.4402, 0.0, 0.05462, 0.3333, 0.7209, 0.3333, 0.9125, 0.6667, 0.3466, 1.0, 1.0, 1.0, 0.9125, 0.6667, 0.25, 0.6667, 0.3466, 1.0, 0.9003, 0.6667, 0.7128, 1.0, 1.0, 1.0, 0.9307, 0.6667, 0.6957, 1.0, 1.0, 1.0, 1.006, -0.005479, 0.0, 1.0, 0.2553, 1.0, 0.2975, 0.0, 5.492e-05, 0.0001399, 0.6954, 7.11e-05, 0.1066, 0.0, 0.1076, 0.3333, 0.484, 8.993e-05, 0.4154, 0.6667, 0.1071, 1.0, 0.4731, 1.0, 0.875, 0.0, 0.1066, 0.0, 0.1402, 0.3333, 0.9185, 0.6667, 0.08242, 0.6667, 0.4472, 1.0, 1.112, 0.0, 0.2463, 0.0, 1.009, 0.3333, 1.0, 0.0, 0.5208, 0.0, 0.7719, 0.3333, 0.5208, 0.0, 0.0, 0.0, 0.7719, 0.3333, 1.0, 0.0, 0.6593, 0.0, 0.7962, 0.3333, 0.6593, 0.0, 0.3519, 0.0, 0.7962, 0.3333, 0.2235, 0.3333, 0.04563, 0.6667, 0.475, 1.0, 0.04563, 0.6667, 0.0, 1.0, 0.2, 1.0, 0.04563, 0.6667, 0.2, 1.0, 0.475, 1.0, 0.7971, 0.0, 0.2898, 0.0, 1.0, -9.445e-05, 1.0, 0.3333, 0.8, -6.414e-06, 0.9627, 0.6667, 0.8, -6.414e-06, 0.3182, 0.6667, 0.9627, 0.6667, 0.4052, 0.3333, 0.0, 0.6667, 0.7868, 0.6667, 0.7868, 0.6667, 0.4727, 1.0, 0.888, 1.0, 0.622, 0.6667, 0.1771, 1.0, 0.7738, 1.0, 0.949, 0.6667, 0.8, 1.0, 1.0, 1.0, 0.7299, 0.0, 0.2871, -5.125e-05, 1.0, 0.0001272, 0.2869, 0.6667, 0.0, 1.0, 0.2, 1.0, 0.5768, 0.3333, 0.0, 0.3333, 0.3163, 0.6667, -1.183e-06, 3.437e-05, -8.106e-07, 1.0, 0.625, 0.6667, 0.625, 0.6667, -8.106e-07, 1.0, 1.006, 1.0, 0.6146, 0.0, 0.229, 0.3333, 0.9, 0.3333, 0.5163, 0.6667, 0.1049, 1.0, 0.9089, 1.0, 0.7674, 0.6667, 0.5222, 1.0, 0.8961, 1.0, 0.0, 0.0009512, 0.2696, 0.6667, 0.4963, 0.0001557, 0.0, 0.0009512, 0.4963, 0.0001557, 0.2, 0.0, 1.0, 1.0, 1.0, 0.6667, 0.3961, 0.6667, 0.5665, 1.0, 0.6959, 0.0002759, 0.4, 0.0, 0.09564, 0.0, 0.09563, 0.3333, 0.09563, 0.3333, 0.3961, 0.6667, 0.6959, 0.0002759, 0.1157, 0.3333, 0.6959, -1.69e-05, 0.4, 0.0, 0.1162, 0.0, 0.0, 1.0, 0.3352, 1.0, 0.7016, 0.6667, 0.8078, -0.002055, 0.4714, 0.6667, 0.1207, 1.0, 0.5034, 1.0, 0.0508, 0.0, 0.0, 0.3333, 0.8078, -0.002055, 0.0508, 0.0, 0.8078, -0.002055, 0.4719, 0.0, 0.8374, 0.3333, 0.8684, 0.0, 0.2723, 0.0, 0.2691, 0.3333, 0.7016, 0.6667, 0.3352, 1.0, 0.8668, 1.0, 0.4938, 0.6667, 0.6266, 1.0, 1.0, 1.0, 0.723, 0.3333, 0.2753, 0.6667, 0.9003, 0.6667, 0.0, 0.0, 0.1906, 0.3333, 0.2382, 0.0, 0.2382, 0.0, 0.1906, 0.3333, 0.723, 0.3333, 0.2382, 0.0, 0.723, 0.3333, 0.7893, 0.0, 0.2753, 0.6667, 0.1923, 1.0, 0.7254, 1.0, 0.4286, 0.6667, 0.6731, 1.0, 1.0, 1.0, 0.2691, 0.3333, 0.09568, 0.6667, 0.8033, 0.6667, 0.2691, 0.3333, 0.8033, 0.6667, 0.8374, 0.3333, 0.863, 0.3333, 0.4787, 0.0, 0.0, 0.0, 0.0, 0.3333, 0.0, 0.0, 0.4073, 0.3333, 0.5123, 0.0, 0.0, 0.3333, 0.1727, 0.9989, 0.863, 0.3333, 0.9341, 1.0, 0.9171, 0.6667, 0.15, 0.6667, 0.1823, 1.0, 0.4787, 0.0, 0.863, 0.3333, 0.9268, 0.0, 0.1727, 0.9989, 0.6782, 1.0, 0.9997, 0.9985, 0.2474, 0.0, 0.3158, 0.3333, 0.6548, 0.0, 0.1, 0.3333, 0.15, 0.6667, 0.865, 0.3333, 0.2911, 0.0, 0.865, 0.3333, 0.9885, 0.0, 0.9845, 0.6667, 0.9685, 0.3333, 0.08176, 0.3333, 0.09838, 0.6667, 1.005, 0.6667, 0.2738, 1.0, 1.005, 1.0, 0.5467, 0.0, 0.5177, 0.3333, 0.8974, 0.0, 0.9685, 0.3333, 0.9737, 0.0, 0.08752, 0.0, 0.08176, 0.3333, 0.9824, 1.0, 0.9845, 0.6667, 0.09838, 0.6667, 0.2495, 1.0, 1.0, 0.3333, 1.0, 0.0, 0.8, 0.0, 0.3314, 0.0009352, 0.2, 9.939e-05, 0.8115, 0.000255, 0.6, 0.0, 0.4, 0.0, 0.3314, 0.0009352, 0.6643, 0.6667, 1.0, 0.3333, 0.6643, 0.6667, 0.6, 1.0, 0.9769, 1.0, 0.2, 9.939e-05, 0.04915, 0.6667, 0.6026, 0.6667, 0.002569, 0.00439, 0.9168, 0.2562, 0.7886, 0.0, 0.2, 0.0, 0.04915, 0.6667, 0.0, 1.0, 0.3052, 1.0, 0.6026, 0.6667, 0.3052, 1.0, 0.7104, 1.0, 0.6688, 0.6667, 0.8, 1.0, 1.0, 1.0, 0.1954, 1.0, 0.6688, 0.6667, 0.0, 0.6667, 0.0, 1.0, 0.003739, 0.3333, 0.8613, 0.3333, 0.9075, 0.0, 0.003077, 0.0, 0.3424, -0.0002809, 0.8524, 0.6667, 0.8608, 0.3333, 0.3424, -0.0002809, 0.8608, 0.3333, 0.877, 0.0, 0.2369, 0.6667, 0.3213, 1.0, 0.8524, 0.6667, 0.3466, 0.6667, 0.7044, 1.0, 1.0, 0.6667, 0.6724, 3.192e-05, 0.9378, 0.3333, 1.0, 0.0, 0.0, 0.0, 0.6724, 3.192e-05, 0.2705, 0.0, 0.3466, 0.6667, 0.08551, 1.0, 0.7044, 1.0, 0.8957, 1.0, 0.9151, 0.6667, 0.2696, 0.6667, 0.3308, 1.0, 0.5658, 0.6667, 0.0, 1.0, 0.3932, 1.0, 0.001208, 0.0, 0.2425, 0.3333, 0.608, 0.0, 0.2879, 0.6667, 0.1438, 1.0, 0.8656, 1.0, 0.8613, 0.3333, 0.03727, 0.6667, 0.8838, 0.6667, 0.2, -2.044e-05, 1.006, -0.005479, 0.6933, 0.0, 0.4, 0.0, 0.3551, 0.0, 0.5466, 0.3333, 0.8798, 0.0, 0.7067, 0.6667, 0.1958, 1.0, 0.7249, 1.0, 0.6526, 0.6667, 0.06978, 1.0, 0.8088, 1.0, 0.5132, 0.6667, 0.2438, 1.0, 0.808, 1.0, 0.2736, 0.6667, 0.1989, 1.0, 1.0, 1.0, -0.0009467, 0.0, 0.39, 0.3333, 0.7515, 0.0, 0.05462, 0.3333, 0.43, 0.6667, 0.7209, 0.3333, 0.5168, 0.3333, 0.25, 0.6667, 0.9125, 0.6667, 0.3448, 0.0, 0.5168, 0.3333, 0.9997, 0.0, 0.0, -0.0002379, 1.006, -0.005479, 0.2, -2.044e-05, 0.8476, 0.6667, 0.6954, 7.11e-05, 5.492e-05, 0.0001399, 0.1172, 0.6667, 1.006, -0.005479, 0.2553, 1.0, 0.6957, 1.0, 1.006, -0.005479, 0.6957, 1.0, 0.9307, 0.6667, 0.8476, 0.6667, 0.6928, 1.0, 1.0, 1.0, 0.6928, 1.0, 0.8476, 0.6667, 0.1172, 0.6667, 0.2977, 1.0, 0.1172, 0.6667, 0.0, 1.0, 0.2977, 1.0, 0.0, 0.6667, 0.7818, 0.6667, 0.7998, 0.0005911, 0.0, 0.3333, 0.1076, 0.3333, 0.4154, 0.6667, 0.484, 8.993e-05, 0.4154, 0.6667, 0.4731, 1.0, 0.8765, 1.0, 0.0, 0.3333, 0.7998, 0.0005911, 0.457, 0.0, 0.0, 0.0, 0.0, 1.0, 0.4656, 1.0, 0.7818, 0.6667, 0.0, 0.6667, 0.08242, 0.6667, 0.9185, 0.6667, 0.9591, 0.3333, 0.1402, 0.3333, 0.7818, 0.6667, 0.4656, 1.0, 0.8906, 1.0, 0.3176, 0.6667, 0.0, 1.0, 0.439, 1.0, 0.05286, 0.6667, 0.8001, 0.999, 0.7962, 0.3333, 0.07045, 0.3333, 0.875, 0.0, 0.1402, 0.3333, 0.9591, 0.3333, 0.08242, 0.6667, 0.0, 1.0, 0.4472, 1.0, 0.4999, 0.6667, 0.0, 1.0, 0.7128, 1.0, 0.786, 0.8135, 0.0, 1.0, 0.522, 1.0, 0.2404, 0.0, 0.6877, 0.3333, 0.8679, 0.0, 0.06843, 1.0, 0.544, 1.0, 0.8001, 0.999, 0.05286, 0.6667, 0.0, 0.0, 0.07045, 0.3333, 0.3519, 0.0, 0.3519, 0.0, 0.07045, 0.3333, 0.7962, 0.3333, 0.9696, 0.6667, 0.9624, 0.3333, 0.08644, 0.3333, 0.101, 0.6667, 0.0, 0.0, 0.2235, 0.3333, 0.4038, 0.0, 0.4038, 0.0, 0.2235, 0.3333, 0.8959, 0.0, 0.9624, 0.3333, 0.9672, 0.0, 0.08987, 0.0, 0.08644, 0.3333, 0.9589, 1.0, 0.9696, 0.6667, 0.101, 0.6667, 0.09297, 1.0, 0.8, 1.0, 0.9627, 0.6667, 0.3182, 0.6667, 0.3174, 1.0, 0.7718, 0.6667, 0.8027, 1.0, 1.0, 1.0, 0.7718, 0.6667, 0.3021, 1.0, 0.8027, 1.0, 0.9627, 0.6667, 0.8, 1.0, 1.0, 1.0, 1.0, 0.0, 0.8, -6.414e-06, 1.0, 0.3333, 0.1478, -2.464e-05, 0.3182, 0.6667, 0.8, -6.414e-06, 0.1478, -2.464e-05, 0.8, -6.414e-06, 0.4604, 0.0, 0.8743, 0.3333, 0.8917, 0.0, 0.4183, 0.0, 0.4052, 0.3333, 0.3235, 0.6667, 0.2048, 1.0, 0.6825, 1.0, 0.4052, 0.3333, 0.7868, 0.6667, 0.8743, 0.3333, 0.4727, 1.0, 0.7868, 0.6667, 0.0, 0.6667, 0.0, 1.0, 0.949, 0.6667, 1.0, 0.0001272, 0.2871, -5.125e-05, 0.2869, 0.6667, 0.0, 0.1901, 0.2869, 0.6667, 0.2871, -5.125e-05, 0.8, 1.0, 0.949, 0.6667, 0.2869, 0.6667, 0.5082, 1.0, 0.2869, 0.6667, 0.2, 1.0, 0.5082, 1.0, 0.132, 0.6667, 0.0436, 1.0, 0.4362, 1.0, 0.02576, 0.0, 0.0, 0.3333, 0.5768, 0.3333, 1.0, 5.365e-05, 0.375, 0.6667, 1.0, 1.0, 0.375, 0.6667, 0.1979, 1.0, 1.0, 1.0, 0.3052, 1.0, 0.3052, 1.0, 0.0, 1.0, 0.0, 1.0, 1.0, 1.0, 1.0, 1.0, 0.8, 1.0, 0.8, 1.0, 0.457, 0.0, 0.457, 0.0, 0.7998, 0.0005911, 0.7998, 0.0005911, 0.0, 0.0, 0.0, 0.0, 0.457, 0.0, 0.457, 0.0, 0.5123, 0.0, 0.5123, 0.0, 1.0, 0.0, 1.0, 0.0, 0.8, 1.0, 0.8, 1.0, 0.3174, 1.0, 0.3174, 1.0, 0.09564, 0.0, 0.09564, 0.0, 0.4, 0.0, 0.4, 0.0, 1.0, 0.0, 1.0, 0.0, 1.0, 0.3333, 1.0, 0.3333, 0.8906, 1.0, 0.8906, 1.0, 0.4656, 1.0, 0.4656, 1.0, 0.5139, 1.0, 0.5139, 1.0, 0.0, 1.0, 0.0, 1.0, 0.4, 0.0, 0.4, 0.0, 0.6959, 0.0002759, 0.6959, 0.0002759, 0.2, 9.939e-05, 0.2, 9.939e-05, 0.4, 0.0, 0.4, 0.0, 0.439, 1.0, 0.439, 1.0, 0.0, 1.0, 0.0, 1.0, 1.0, 1.0, 1.0, 1.0, 0.5665, 1.0, 0.5665, 1.0, 0.4, 0.0, 0.4, 0.0, 0.6, 0.0, 0.6, 0.0, 0.1402, 0.3333, 0.1402, 0.3333, 0.1066, 0.0, 0.1066, 0.0, 0.0, 0.0, 0.0, 0.0, 0.5123, 0.0, 0.5123, 0.0, 0.3551, 0.0, 0.3551, 0.0, 0.8798, 0.0, 0.8798, 0.0, 0.5665, 1.0, 0.5665, 1.0, 0.09275, 1.0, 0.09275, 1.0, 0.6, 0.0, 0.6, 0.0, 0.8115, 0.000255, 0.8115, 0.000255, 0.4472, 1.0, 0.4472, 1.0, 0.0, 1.0, 0.0, 1.0, 0.7249, 1.0, 0.7249, 1.0, 0.1958, 1.0, 0.1958, 1.0, 0.7104, 1.0, 0.7104, 1.0, 0.3052, 1.0, 0.3052, 1.0, 0.1066, 0.0, 0.1066, 0.0, 0.875, 0.0, 0.875, 0.0, 0.8088, 1.0, 0.8088, 1.0, 0.06978, 1.0, 0.06978, 1.0, 0.4604, 0.0, 0.4604, 0.0, 0.8, -6.414e-06, 0.8, -6.414e-06, 0.0, 0.0, 0.0, 0.0, 0.4787, 0.0, 0.4787, 0.0, 0.808, 1.0, 0.808, 1.0, 0.2438, 1.0, 0.2438, 1.0, 0.4787, 0.0, 0.4787, 0.0, 0.9268, 0.0, 0.9268, 0.0, 0.1995, 0.0, 0.1995, 0.0, 1.0, 0.0, 1.0, 0.0, 0.4052, 0.3333, 0.4052, 0.3333, 0.4183, 0.0, 0.4183, 0.0, 0.9997, 0.9985, 0.9997, 0.9985, 0.6782, 1.0, 0.6782, 1.0, 0.9973, 0.9977, 0.9973, 0.9977, 0.5139, 1.0, 0.5139, 1.0, 0.6782, 1.0, 0.6782, 1.0, 0.1727, 0.9989, 0.1727, 0.9989, 1.0, 1.0, 1.0, 1.0, 0.1989, 1.0, 0.1989, 1.0, 0.0, 0.3333, 0.0, 0.3333, 0.0508, 0.0, 0.0508, 0.0, 0.7886, 0.0, 0.7886, 0.0, 0.9168, 0.2562, 0.9168, 0.2562, -0.0009467, 0.0, -0.0009467, 0.0, 0.7515, 0.0, 0.7515, 0.0, 0.6825, 1.0, 0.6825, 1.0, 0.2048, 1.0, 0.2048, 1.0, 0.1954, 1.0, 0.1954, 1.0, 0.0, 1.0, 0.0, 1.0, 1.0, 1.0, 1.0, 1.0, 0.166, 1.0, 0.166, 1.0, 0.4727, 1.0, 0.4727, 1.0, 0.0, 1.0, 0.0, 1.0, 0.2463, 0.0, 0.2463, 0.0, 1.112, 0.0, 1.112, 0.0, 0.1162, 0.0, 0.1162, 0.0, 0.4, 0.0, 0.4, 0.0, 0.2, 0.0, 0.2, 0.0, 0.7886, 0.0, 0.7886, 0.0, 0.7128, 1.0, 0.7128, 1.0, 0.0, 1.0, 0.0, 1.0, 0.4183, 0.0, 0.4183, 0.0, 0.8917, 0.0, 0.8917, 0.0, 0.4, 0.0, 0.4, 0.0, 0.6959, -1.69e-05, 0.6959, -1.69e-05, 0.7971, 0.0, 0.7971, 0.0, 1.0, -9.445e-05, 1.0, -9.445e-05, 1.0, 1.0, 1.0, 1.0, 0.8, 1.0, 0.8, 1.0, 0.5208, 0.0, 0.5208, 0.0, 1.0, 0.0, 1.0, 0.0, 0.0, 0.0, 0.0, 0.0, 0.2474, 0.0, 0.2474, 0.0, 0.888, 1.0, 0.888, 1.0, 0.4727, 1.0, 0.4727, 1.0, 0.8534, 1.0, 0.8534, 1.0, 0.5034, 1.0, 0.5034, 1.0, 0.8, 1.0, 0.8, 1.0, 0.1954, 1.0, 0.1954, 1.0, 0.522, 1.0, 0.522, 1.0, 0.0, 1.0, 0.0, 1.0, 0.2474, 0.0, 0.2474, 0.0, 0.6548, 0.0, 0.6548, 0.0, 0.3448, 0.0, 0.3448, 0.0, 0.9997, 0.0, 0.9997, 0.0, 0.5034, 1.0, 0.5034, 1.0, 0.1207, 1.0, 0.1207, 1.0, 0.0, 0.0, 0.0, 0.0, 0.5208, 0.0, 0.5208, 0.0, 0.0, 1.0, 0.0, 1.0, 0.06973, 0.6667, 0.06973, 0.6667, 1.0, 1.0, 1.0, 1.0, 0.3466, 1.0, 0.3466, 1.0, 0.786, 0.8135, 0.786, 0.8135, 0.522, 1.0, 0.522, 1.0, 0.5191, 1.0, 0.5191, 1.0, 0.0, 1.0, 0.0, 1.0, 0.002569, 0.00439, 0.002569, 0.00439, 0.2, 0.0, 0.2, 0.0, 0.2404, 0.0, 0.2404, 0.0, 0.8679, 0.0, 0.8679, 0.0, 0.9737, 0.0, 0.9737, 0.0, 0.9685, 0.3333, 0.9685, 0.3333, 0.2911, 0.0, 0.2911, 0.0, 0.9885, 0.0, 0.9885, 0.0, 0.7738, 1.0, 0.7738, 1.0, 0.1771, 1.0, 0.1771, 1.0, 1.0, 0.0, 1.0, 0.0, 1.0, 0.3333, 1.0, 0.3333, 0.9341, 1.0, 0.9341, 1.0, 0.1823, 1.0, 0.1823, 1.0, 0.3352, 1.0, 0.3352, 1.0, 0.0, 1.0, 0.0, 1.0, 0.3424, -0.0002809, 0.3424, -0.0002809, 0.877, 0.0, 0.877, 0.0, 0.6593, 0.0, 0.6593, 0.0, 1.0, 0.0, 1.0, 0.0, 0.2, 1.0, 0.2, 1.0, 0.0, 1.0, 0.0, 1.0, 0.8917, 0.0, 0.8917, 0.0, 0.8743, 0.3333, 0.8743, 0.3333, 0.8713, 1.0, 0.8713, 1.0, 0.3213, 1.0, 0.3213, 1.0, 0.0, 0.0, 0.0, 0.0, 0.3519, 0.0, 0.3519, 0.0, 1.0, 1.0, 1.0, 1.0, 0.7128, 1.0, 0.7128, 1.0, 0.0, 0.1901, 0.0, 0.1901, 0.2871, -5.125e-05, 0.2871, -5.125e-05, 0.0508, 0.0, 0.0508, 0.0, 0.4719, 0.0, 0.4719, 0.0, 0.3519, 0.0, 0.3519, 0.0, 0.6593, 0.0, 0.6593, 0.0, 1.0, 1.0, 1.0, 1.0, 0.8, 1.0, 0.8, 1.0, 0.8668, 1.0, 0.8668, 1.0, 0.3352, 1.0, 0.3352, 1.0, 0.0, 1.0, 0.0, 1.0, 0.04563, 0.6667, 0.04563, 0.6667, 0.2553, 1.0, 0.2553, 1.0, 0.0, 1.0, 0.0, 1.0, 0.8, 1.0, 0.8, 1.0, 0.5082, 1.0, 0.5082, 1.0, 0.4719, 0.0, 0.4719, 0.0, 0.8078, -0.002055, 0.8078, -0.002055, 0.7299, 0.0, 0.7299, 0.0, 1.0, 0.0001272, 1.0, 0.0001272, 0.8001, 0.999, 0.8001, 0.999, 0.544, 1.0, 0.544, 1.0, 0.2455, 0.0, 0.2455, 0.0, 0.9963, 0.0, 0.9963, 0.0, 0.0, -0.0002379, 0.0, -0.0002379, 0.2, -2.044e-05, 0.2, -2.044e-05, 0.5082, 1.0, 0.5082, 1.0, 0.2, 1.0, 0.2, 1.0, 0.1906, 0.3333, 0.1906, 0.3333, 0.0, 0.0, 0.0, 0.0, 0.544, 1.0, 0.544, 1.0, 0.06843, 1.0, 0.06843, 1.0, 1.005, 1.0, 1.005, 1.0, 0.2738, 1.0, 0.2738, 1.0, 0.2, -2.044e-05, 0.2, -2.044e-05, 0.4, 0.0, 0.4, 0.0, 1.0, 1.0, 1.0, 1.0, 0.6266, 1.0, 0.6266, 1.0, 0.4, 0.0, 0.4, 0.0, 0.6933, 0.0, 0.6933, 0.0, 0.6266, 1.0, 0.6266, 1.0, 0.0281, 1.0, 0.0281, 1.0, 0.6724, 3.192e-05, 0.6724, 3.192e-05, 1.0, 0.0, 1.0, 0.0, 0.0, 1.0, 0.0, 1.0, 0.09838, 0.6667, 0.09838, 0.6667, 1.0, 1.0, 1.0, 1.0, 0.6957, 1.0, 0.6957, 1.0, 1.0, 0.0, 1.0, 0.0, 0.9378, 0.3333, 0.9378, 0.3333, 0.1669, 0.0, 0.1669, 0.0, 0.5467, 0.0, 0.5467, 0.0, 0.6957, 1.0, 0.6957, 1.0, 0.2553, 1.0, 0.2553, 1.0, 0.2871, -5.125e-05, 0.2871, -5.125e-05, 0.7299, 0.0, 0.7299, 0.0, 0.0, 0.0, 0.0, 0.0, 0.2705, 0.0, 0.2705, 0.0, 0.5467, 0.0, 0.5467, 0.0, 0.8974, 0.0, 0.8974, 0.0, 0.0, 0.0, 0.0, 0.0, 0.2382, 0.0, 0.2382, 0.0, 0.7044, 1.0, 0.7044, 1.0, 0.08551, 1.0, 0.08551, 1.0, 1.005, 0.6667, 1.005, 0.6667, 1.005, 1.0, 1.005, 1.0, 0.2382, 0.0, 0.2382, 0.0, 0.7893, 0.0, 0.7893, 0.0, 0.2977, 1.0, 0.2977, 1.0, 0.0, 1.0, 0.0, 1.0, 0.7254, 1.0, 0.7254, 1.0, 0.1923, 1.0, 0.1923, 1.0, 0.06843, 1.0, 0.06843, 1.0, 0.05286, 0.6667, 0.05286, 0.6667, 0.8798, 0.0, 0.8798, 0.0, 0.5466, 0.3333, 0.5466, 0.3333, 5.492e-05, 0.0001399, 5.492e-05, 0.0001399, 0.2975, 0.0, 0.2975, 0.0, 0.0, 0.3333, 0.0, 0.3333, 0.02576, 0.0, 0.02576, 0.0, 0.2, 1.0, 0.2, 1.0, 0.0, 1.0, 0.0, 1.0, 0.2495, 1.0, 0.2495, 1.0, 0.0, 1.0, 0.0, 1.0, 0.2975, 0.0, 0.2975, 0.0, 0.6954, 7.11e-05, 0.6954, 7.11e-05, 0.4362, 1.0, 0.4362, 1.0, 0.0436, 1.0, 0.0436, 1.0, 0.0, 0.0, 0.0, 0.0, 0.4038, 0.0, 0.4038, 0.0, 1.006, 1.0, 1.006, 1.0, -8.106e-07, 1.0, -8.106e-07, 1.0, 0.08752, 0.0, 0.08752, 0.0, 0.9737, 0.0, 0.9737, 0.0, 1.0, 1.0, 1.0, 1.0, 0.6928, 1.0, 0.6928, 1.0, 0.2705, 0.0, 0.2705, 0.0, 0.6724, 3.192e-05, 0.6724, 3.192e-05, 0.4038, 0.0, 0.4038, 0.0, 0.8959, 0.0, 0.8959, 0.0, 0.229, 0.3333, 0.229, 0.3333, 0.6146, 0.0, 0.6146, 0.0, 0.1395, 0.3333, 0.1395, 0.3333, 0.1995, 0.0, 0.1995, 0.0, 0.9824, 1.0, 0.9824, 1.0, 0.2495, 1.0, 0.2495, 1.0, 0.6928, 1.0, 0.6928, 1.0, 0.2977, 1.0, 0.2977, 1.0, 0.02576, 0.0, 0.02576, 0.0, 0.5768, 0.3333, 0.5768, 0.3333, 0.7893, 0.0, 0.7893, 0.0, 0.723, 0.3333, 0.723, 0.3333, 0.475, 1.0, 0.475, 1.0, 0.2, 1.0, 0.2, 1.0, 1.0, 5.365e-05, 1.0, 5.365e-05, 1.0, 1.0, 1.0, 1.0, 0.3932, 1.0, 0.3932, 1.0, 0.0, 1.0, 0.0, 1.0, 1.0, 1.0, 1.0, 1.0, 0.1979, 1.0, 0.1979, 1.0, 0.6775, 0.0, 0.6775, 0.0, 1.0, 0.0, 1.0, 0.0, 0.8649, 1.0, 0.8649, 1.0, 0.3932, 1.0, 0.3932, 1.0, 0.09051, 0.0, 0.09051, 0.0, 0.8518, 0.0, 0.8518, 0.0, 0.2673, 1.0, 0.2673, 1.0, 0.0, 1.0, 0.0, 1.0, 0.1424, 0.3333, 0.1424, 0.3333, 0.1278, -4.471e-05, 0.1278, -4.471e-05, 0.9089, 1.0, 0.9089, 1.0, 0.1049, 1.0, 0.1049, 1.0, -8.106e-07, 1.0, -8.106e-07, 1.0, -1.183e-06, 3.437e-05, -1.183e-06, 3.437e-05, 0.08987, 0.0, 0.08987, 0.0, 0.9672, 0.0, 0.9672, 0.0, 0.8, 0.0, 0.8, 0.0, 1.0, 0.0, 1.0, 0.0, 1.0, 1.0, 1.0, 1.0, 0.6731, 1.0, 0.6731, 1.0, 0.4534, 1.0, 0.4534, 1.0, 0.0, 1.0, 0.0, 1.0, 0.9589, 1.0, 0.9589, 1.0, 0.09297, 1.0, 0.09297, 1.0, 0.8961, 1.0, 0.8961, 1.0, 0.5222, 1.0, 0.5222, 1.0, 0.9997, 0.0, 0.9997, 0.0, 0.5168, 0.3333, 0.5168, 0.3333, 0.3321, 1.0, 0.3321, 1.0, 0.0, 1.0, 0.0, 1.0, 0.6731, 1.0, 0.6731, 1.0, 0.2673, 1.0, 0.2673, 1.0, 1.0, 1.0, 1.0, 1.0, 0.4534, 1.0, 0.4534, 1.0, 0.8, 0.0, 0.8, 0.0, 1.0, 0.0, 1.0, 0.0, 0.6, 0.0, 0.6, 0.0, 0.8, 0.0, 0.8, 0.0, 0.1066, 0.0, 0.1066, 0.0, 0.484, 8.993e-05, 0.484, 8.993e-05, 0.8518, 0.0, 0.8518, 0.0, 0.7632, 0.3333, 0.7632, 0.3333, 0.2788, 0.0008481, 0.2788, 0.0008481, 0.6775, 0.0, 0.6775, 0.0, 0.3308, 1.0, 0.3308, 1.0, 0.0, 1.0, 0.0, 1.0, 0.6933, 0.0, 0.6933, 0.0, 1.006, -0.005479, 1.006, -0.005479, 0.9769, 1.0, 0.9769, 1.0, 0.6, 1.0, 0.6, 1.0, 0.0, 0.3333, 0.0, 0.3333, 0.0, 0.0, 0.0, 0.0, 0.2425, 0.3333, 0.2425, 0.3333, 0.001208, 0.0, 0.001208, 0.0, 0.6, 1.0, 0.6, 1.0, 0.3321, 1.0, 0.3321, 1.0, 0.8765, 1.0, 0.8765, 1.0, 0.4731, 1.0, 0.4731, 1.0, 0.09297, 1.0, 0.09297, 1.0, 0.101, 0.6667, 0.101, 0.6667, 0.0, 0.0009512, 0.0, 0.0009512, 0.2, 0.0, 0.2, 0.0, 0.4731, 1.0, 0.4731, 1.0, 0.1071, 1.0, 0.1071, 1.0, 0.2723, 0.0, 0.2723, 0.0, 0.8684, 0.0, 0.8684, 0.0, 0.001208, 0.0, 0.001208, 0.0, 0.608, 0.0, 0.608, 0.0, 0.2898, 0.0, 0.2898, 0.0, 0.7971, 0.0, 0.7971, 0.0, 0.2, 0.0, 0.2, 0.0, 0.4963, 0.0001557, 0.4963, 0.0001557, 0.3314, 0.0009352, 0.3314, 0.0009352, 0.6, 0.0, 0.6, 0.0, 0.8629, 1.0, 0.8629, 1.0, 0.2572, 1.0, 0.2572, 1.0, 0.8656, 1.0, 0.8656, 1.0, 0.1438, 1.0, 0.1438, 1.0, 1.0, 1.0, 1.0, 1.0, 0.8027, 1.0, 0.8027, 1.0, 0.8957, 1.0, 0.8957, 1.0, 0.3308, 1.0, 0.3308, 1.0, 0.8027, 1.0, 0.8027, 1.0, 0.3021, 1.0, 0.3021, 1.0, 0.4656, 1.0, 0.4656, 1.0, 0.0, 1.0, 0.0, 1.0, 0.1157, 0.3333, 0.1157, 0.3333, 0.1162, 0.0, 0.1162, 0.0, 0.003077, 0.0, 0.003077, 0.0, 0.9075, 0.0, 0.9075, 0.0, 0.8, -6.414e-06, 0.8, -6.414e-06, 1.0, 0.0, 1.0, 0.0, 0.1076, 0.3333, 0.1076, 0.3333, 0.1066, 0.0, 0.1066, 0.0, 0.1478, -2.464e-05, 0.1478, -2.464e-05, 0.4604, 0.0, 0.4604, 0.0, 0.4963, 0.0001557, 0.4963, 0.0001557, 0.8, 0.0, 0.8, 0.0])
me_plane.use_remesh_fix_poles = True
me_plane.use_remesh_preserve_attributes = False
me_plane.update()

# ---- curves / text
cu_beziercurve = bpy.data.curves.new('BezierCurve', 'CURVE')
cu_beziercurve.dimensions = '3D'
_sp = cu_beziercurve.splines.new('BEZIER'); _sp.bezier_points.add(13)
_sp.bezier_points.foreach_set('co', [0.0, 0.0, 0.0, -2.0, 5.0, 0.0, 0.6144, 10.08, 0.0, -0.7098, 13.93, 0.0, -7.618, 17.1, 0.0, -11.25, 16.35, 0.0, -12.82, 11.94, 0.0, -13.26, 7.717, 0.0, -16.14, 3.053, 0.0, -18.1, -1.265, 0.0, -13.3, -4.451, 0.0, -8.504, -5.421, 0.0, -0.7781, -6.058, 0.0, 1.32, -3.396, 0.0])
_sp.bezier_points.foreach_set('handle_left', [1.023, -2.067, 0.0, -1.912, 3.569, 0.0, 0.8367, 7.815, 0.0, 0.3854, 13.42, 0.0, -6.531, 16.57, 0.0, -10.51, 17.31, 0.0, -12.95, 13.14, 0.0, -12.65, 8.761, 0.0, -15.23, 4.603, 0.0, -19.73, 1.703, 0.0, -15.52, -3.892, 0.0, -10.14, -5.23, 0.0, -4.032, -5.835, 0.0, 1.524, -4.589, 0.0])
_sp.bezier_points.foreach_set('handle_right', [-1.023, 2.067, 0.0, -2.088, 6.431, 0.0, 0.4961, 11.28, 0.0, -1.805, 14.45, 0.0, -8.706, 17.63, 0.0, -11.99, 15.39, 0.0, -12.69, 10.74, 0.0, -13.87, 6.673, 0.0, -17.05, 1.504, 0.0, -17.05, -3.164, 0.0, -11.08, -5.01, 0.0, -6.866, -5.612, 0.0, 0.4292, -6.141, 0.0, 1.115, -2.204, 0.0])
for _p, _l, _r in zip(_sp.bezier_points, ['ALIGNED', 'ALIGNED', 'ALIGNED', 'ALIGNED', 'ALIGNED', 'ALIGNED', 'ALIGNED', 'ALIGNED', 'ALIGNED', 'ALIGNED', 'ALIGNED', 'ALIGNED', 'ALIGNED', 'ALIGNED'], ['ALIGNED', 'ALIGNED', 'ALIGNED', 'ALIGNED', 'ALIGNED', 'ALIGNED', 'ALIGNED', 'ALIGNED', 'ALIGNED', 'ALIGNED', 'ALIGNED', 'ALIGNED', 'ALIGNED', 'ALIGNED']): _p.handle_left_type = _l; _p.handle_right_type = _r
_sp.order_u = 0
_sp.order_v = 0
_sp.use_cyclic_u = True
cu_beziercurve.use_path = True
cu_beziercurve.fill_mode = 'FULL'

# ---- objects
ob_beziercurve = bpy.data.objects.new('BezierCurve', cu_beziercurve)
ob_plane_col = bpy.data.objects.new('Plane_col', me_plane)

# ---- transforms, parenting, visibility, modifiers, constraints
ob_beziercurve.location = (0.0, 0.0, 0.0)
ob_beziercurve.scale = (1.705, 1.705, 1.705)
ob_plane_col.location = (287.3, 0.0, 0.0)

# ---- collection membership
col_collection.objects.link(ob_beziercurve)
col_collection.objects.link(ob_plane_col)

# ---- scene / render settings (as saved in the file)
scene.frame_start = 1; scene.frame_end = 250; scene.frame_set(1)
scene.render.engine = 'BLENDER_EEVEE_NEXT'
scene.cycles.sampling_pattern = 'TABULATED_SOBOL'
scene.cycles.use_light_tree = False
scene.view_settings.view_transform = 'Filmic'
bpy.context.view_layer.update()

# ---- added for rendering (the .blend has no active camera and no usable light): camera, sun
cam_auto = bpy.data.cameras.new('AutoCamera')
cam_auto.lens = 50.0
cam_auto.sensor_width = 36.0
cam_auto.clip_end = 6279.93
ob_auto_camera = bpy.data.objects.new('AutoCamera', cam_auto)
scene.collection.objects.link(ob_auto_camera)
ob_auto_camera.location = (254.795, -362.017, 283.548)
ob_auto_camera.rotation_euler = (1.09748, -7.21219e-08, 0.694738)
scene.camera = ob_auto_camera
light_auto_sun = bpy.data.lights.new('AutoSun', 'SUN')
light_auto_sun.energy = 3.0
light_auto_sun.angle = 0.0523599
ob_auto_sun = bpy.data.objects.new('AutoSun', light_auto_sun)
scene.collection.objects.link(ob_auto_sun)
ob_auto_sun.rotation_euler = (0.872665, 0.174533, 0.523599)
bpy.context.view_layer.update()
